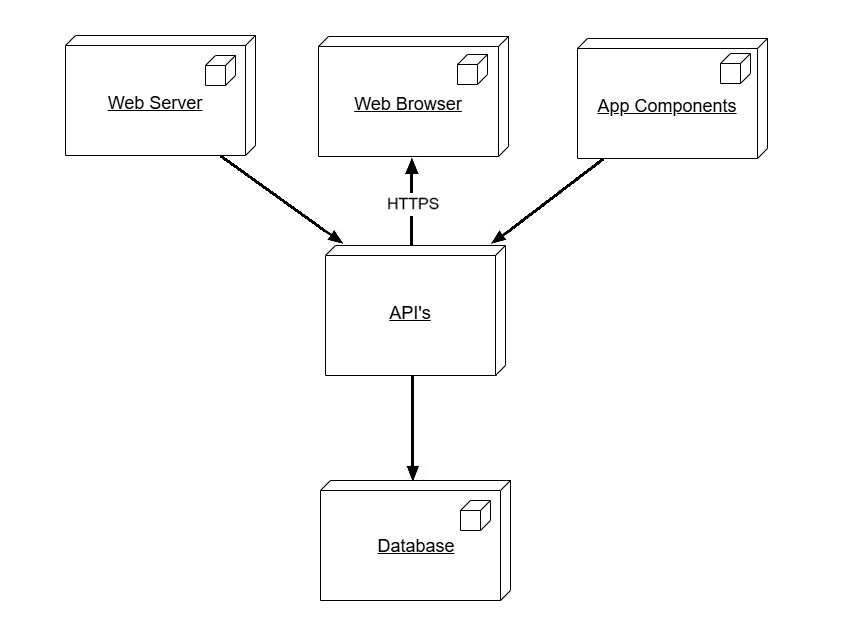

The diagram above was exported from draw.io. Its source (the exported page's mxGraphModel, read from the mxfile embedded in the PNG):
<mxGraphModel dx="936" dy="511" grid="1" gridSize="10" guides="1" tooltips="1" connect="1" arrows="1" fold="1" page="1" pageScale="1" pageWidth="827" pageHeight="1169" math="0" shadow="0">
  <root>
    <mxCell id="0" />
    <mxCell id="1" parent="0" />
    <mxCell id="CQAVOJbKzkk3eGWGZKQE-1" value="&lt;div&gt;&lt;font style=&quot;font-size: 18px;&quot;&gt;&lt;br&gt;&lt;/font&gt;&lt;/div&gt;&lt;font style=&quot;font-size: 18px;&quot;&gt;&lt;div&gt;&lt;span style=&quot;background-color: initial;&quot;&gt;&lt;br&gt;&lt;/span&gt;&lt;/div&gt;&lt;div&gt;&lt;span style=&quot;background-color: initial;&quot;&gt;API's&lt;/span&gt;&lt;/div&gt;&lt;/font&gt;" style="verticalAlign=top;align=center;spacingTop=8;spacingLeft=2;spacingRight=12;shape=cube;size=10;direction=south;fontStyle=4;html=1;whiteSpace=wrap;" vertex="1" parent="1">
      <mxGeometry x="320" y="240" width="180" height="130" as="geometry" />
    </mxCell>
    <mxCell id="CQAVOJbKzkk3eGWGZKQE-2" value="" style="verticalAlign=top;align=left;spacingTop=8;spacingLeft=2;spacingRight=12;shape=cube;size=10;direction=south;fontStyle=4;html=1;whiteSpace=wrap;" vertex="1" parent="1">
      <mxGeometry x="450" y="260" width="30" height="30" as="geometry" />
    </mxCell>
    <mxCell id="CQAVOJbKzkk3eGWGZKQE-3" value="&lt;div style=&quot;font-size: 18px;&quot;&gt;&lt;font style=&quot;font-size: 18px;&quot;&gt;&lt;br&gt;&lt;/font&gt;&lt;/div&gt;&lt;font style=&quot;font-size: 18px;&quot;&gt;&lt;div style=&quot;&quot;&gt;&lt;br&gt;&lt;/div&gt;Web Server&lt;/font&gt;" style="verticalAlign=top;align=center;spacingTop=8;spacingLeft=2;spacingRight=12;shape=cube;size=10;direction=south;fontStyle=4;html=1;whiteSpace=wrap;" vertex="1" parent="1">
      <mxGeometry x="60" y="30" width="190" height="120" as="geometry" />
    </mxCell>
    <mxCell id="CQAVOJbKzkk3eGWGZKQE-4" value="" style="verticalAlign=top;align=left;spacingTop=8;spacingLeft=2;spacingRight=12;shape=cube;size=10;direction=south;fontStyle=4;html=1;whiteSpace=wrap;" vertex="1" parent="1">
      <mxGeometry x="200" y="50" width="30" height="30" as="geometry" />
    </mxCell>
    <mxCell id="CQAVOJbKzkk3eGWGZKQE-6" value="&lt;div&gt;&lt;font style=&quot;font-size: 18px;&quot;&gt;&lt;br&gt;&lt;/font&gt;&lt;/div&gt;&lt;font style=&quot;font-size: 18px;&quot;&gt;&lt;div&gt;&lt;font style=&quot;font-size: 18px;&quot;&gt;&lt;br&gt;&lt;/font&gt;&lt;/div&gt;Database&lt;/font&gt;" style="verticalAlign=top;align=center;spacingTop=8;spacingLeft=2;spacingRight=12;shape=cube;size=10;direction=south;fontStyle=4;html=1;whiteSpace=wrap;" vertex="1" parent="1">
      <mxGeometry x="580" y="30" width="190" height="120" as="geometry" />
    </mxCell>
    <mxCell id="CQAVOJbKzkk3eGWGZKQE-7" value="" style="verticalAlign=top;align=left;spacingTop=8;spacingLeft=2;spacingRight=12;shape=cube;size=10;direction=south;fontStyle=4;html=1;whiteSpace=wrap;" vertex="1" parent="1">
      <mxGeometry x="720" y="50" width="30" height="30" as="geometry" />
    </mxCell>
    <mxCell id="CQAVOJbKzkk3eGWGZKQE-9" value="&lt;div style=&quot;font-size: 18px;&quot;&gt;&lt;font style=&quot;font-size: 18px;&quot;&gt;&lt;br&gt;&lt;/font&gt;&lt;/div&gt;&lt;font style=&quot;font-size: 18px;&quot;&gt;&lt;div style=&quot;&quot;&gt;&lt;br&gt;&lt;/div&gt;Web Browser&lt;/font&gt;" style="verticalAlign=top;align=center;spacingTop=8;spacingLeft=2;spacingRight=12;shape=cube;size=10;direction=south;fontStyle=4;html=1;whiteSpace=wrap;" vertex="1" parent="1">
      <mxGeometry x="60" y="465" width="190" height="120" as="geometry" />
    </mxCell>
    <mxCell id="CQAVOJbKzkk3eGWGZKQE-10" value="&lt;div style=&quot;font-size: 18px;&quot;&gt;&lt;br&gt;&lt;/div&gt;&lt;div style=&quot;font-size: 18px;&quot;&gt;&lt;br&gt;&lt;/div&gt;&lt;div style=&quot;font-size: 18px;&quot;&gt;App Components&lt;/div&gt;" style="verticalAlign=top;align=center;spacingTop=8;spacingLeft=2;spacingRight=12;shape=cube;size=10;direction=south;fontStyle=4;html=1;whiteSpace=wrap;" vertex="1" parent="1">
      <mxGeometry x="580" y="465" width="190" height="120" as="geometry" />
    </mxCell>
    <mxCell id="CQAVOJbKzkk3eGWGZKQE-21" value="&lt;font style=&quot;font-size: 13px;&quot;&gt;HTTPS&lt;/font&gt;" style="html=1;verticalAlign=bottom;endArrow=block;curved=0;rounded=0;exitX=0;exitY=0;exitDx=120;exitDy=100;exitPerimeter=0;entryX=0;entryY=0;entryDx=10;entryDy=180;entryPerimeter=0;" edge="1" parent="1" source="CQAVOJbKzkk3eGWGZKQE-3" target="CQAVOJbKzkk3eGWGZKQE-1">
      <mxGeometry width="80" relative="1" as="geometry">
        <mxPoint x="190" y="260" as="sourcePoint" />
        <mxPoint x="270" y="260" as="targetPoint" />
      </mxGeometry>
    </mxCell>
    <mxCell id="CQAVOJbKzkk3eGWGZKQE-22" value="&lt;font style=&quot;font-size: 13px;&quot;&gt;HTTPS&lt;/font&gt;" style="html=1;verticalAlign=bottom;endArrow=block;curved=0;rounded=0;exitX=0;exitY=0;exitDx=120;exitDy=100;exitPerimeter=0;" edge="1" parent="1" source="CQAVOJbKzkk3eGWGZKQE-6" target="CQAVOJbKzkk3eGWGZKQE-1">
      <mxGeometry width="80" relative="1" as="geometry">
        <mxPoint x="710" y="220" as="sourcePoint" />
        <mxPoint x="530" y="300" as="targetPoint" />
      </mxGeometry>
    </mxCell>
    <mxCell id="CQAVOJbKzkk3eGWGZKQE-23" value="&lt;font style=&quot;font-size: 13px;&quot;&gt;HTTPS&lt;/font&gt;" style="html=1;verticalAlign=bottom;endArrow=block;curved=0;rounded=0;exitX=0;exitY=0;exitDx=0;exitDy=90;exitPerimeter=0;entryX=1;entryY=1;entryDx=0;entryDy=0;entryPerimeter=0;" edge="1" parent="1" source="CQAVOJbKzkk3eGWGZKQE-9" target="CQAVOJbKzkk3eGWGZKQE-1">
      <mxGeometry width="80" relative="1" as="geometry">
        <mxPoint x="190" y="369" as="sourcePoint" />
        <mxPoint x="270" y="369" as="targetPoint" />
      </mxGeometry>
    </mxCell>
    <mxCell id="CQAVOJbKzkk3eGWGZKQE-24" value="dispatch" style="html=1;verticalAlign=bottom;endArrow=block;curved=0;rounded=0;exitX=0;exitY=0;exitDx=0;exitDy=90;exitPerimeter=0;entryX=0;entryY=0;entryDx=130;entryDy=10;entryPerimeter=0;" edge="1" parent="1" source="CQAVOJbKzkk3eGWGZKQE-10" target="CQAVOJbKzkk3eGWGZKQE-1">
      <mxGeometry width="80" relative="1" as="geometry">
        <mxPoint x="590" y="380" as="sourcePoint" />
        <mxPoint x="670" y="380" as="targetPoint" />
      </mxGeometry>
    </mxCell>
  </root>
</mxGraphModel>